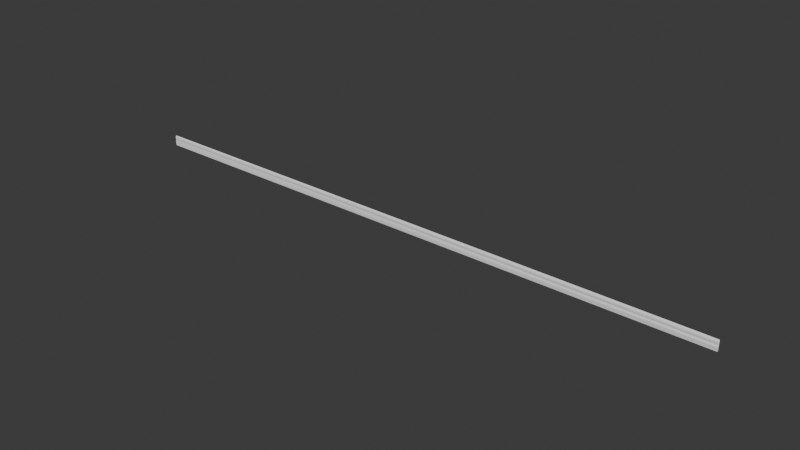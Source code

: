 # Source: Floor_Baseboard.blend  (saved by Blender 4.0.36; exported with 4.5.12 LTS)
import bpy
from mathutils import Matrix  # noqa: F401  (used for matrix-valued properties, if any)

bpy.ops.wm.read_factory_settings(use_empty=True)
scene = bpy.context.scene
scene.name = 'Scene'

# ---- collections
col_collection = bpy.data.collections.new('Collection'); scene.collection.children.link(col_collection)

# ---- materials (node trees are filled in below, after node groups)
mat_material_008 = bpy.data.materials.new('Material.008')
mat_material_008.use_transparent_shadow = False

# ---- material node trees
mat_material_008.use_nodes = True; mat_material_008.node_tree.nodes.clear()
_N = mat_material_008.node_tree.nodes; _L = mat_material_008.node_tree.links
n0 = _N.new('ShaderNodeBsdfPrincipled'); n0.name = 'Principled BSDF'; n0.location = (10, 300)
n0.inputs[0].default_value = (0.9001, 0.9001, 0.9001, 1.0)
n0.inputs[2].default_value = 0.0
n0.inputs[3].default_value = 1.0
n0.inputs[13].default_value = 0.3491
n0.inputs[25].default_value = 1.0
n1 = _N.new('ShaderNodeOutputMaterial'); n1.name = 'Material Output'; n1.location = (300, 300)
_L.new(n0.outputs[0], n1.inputs[0])
n1.is_active_output = True

# ---- world
world_world = bpy.data.worlds.new('World'); scene.world = world_world
world_world.use_nodes = True; world_world.node_tree.nodes.clear()
_N = world_world.node_tree.nodes; _L = world_world.node_tree.links
n0 = _N.new('ShaderNodeOutputWorld'); n0.name = 'World Output'; n0.location = (300, 300)
n1 = _N.new('ShaderNodeBackground'); n1.name = 'Background'; n1.location = (10, 300)
n1.inputs[0].default_value = (0.05088, 0.05088, 0.05088, 1.0)
_L.new(n1.outputs[0], n0.inputs[0])
n0.is_active_output = True
world_world.color = (0.05088, 0.05088, 0.05088)
world_world.use_sun_shadow = False
world_world.sun_shadow_jitter_overblur = 0.0

# ---- meshes
me_cube_257 = bpy.data.meshes.new('Cube.257')
me_cube_257.from_pydata([(-4.475, -0.06972, -0.009613), (-4.47, 0.07425, -0.01182), (4.47, -0.07064, -0.01504), (4.469, 0.0771, -0.008229), (-4.468, -0.07643, 0.009331), (-4.469, 0.07109, 0.006414), (-4.468, 0.07712, -0.002235), (4.475, -0.07026, 0.009232), (4.473, 0.07042, 0.004302), (-4.476, 0.06678, -0.003664), (4.474, 0.06698, -0.01094), (4.465, 0.07015, -0.01613), (4.469, 0.05496, 0.01178), (4.469, 0.03298, 0.01165), (4.474, 0.04404, 0.008981), (4.468, 0.01668, 0.007313), (4.468, 0.005944, 0.008302), (4.475, 0.01027, 0.0001898), (4.469, -0.01119, 0.01544), (-4.469, 0.05585, 0.01165), (-4.474, 0.04453, 0.009005), (-4.469, 0.03384, 0.01178), (-4.468, 0.01681, 0.007509), (-4.475, 0.01266, 3.55e-06), (-4.468, 0.006154, 0.008052), (-4.475, -0.01066, 0.009386)], [], [(1, 11, 0), (2, 18, 7), (2, 17, 18), (25, 0, 4), (23, 0, 25), (5, 6, 9), (15, 16, 17), (22, 23, 24), (6, 3, 1), (3, 6, 8), (13, 14, 12), (20, 21, 19), (4, 7, 18, 25), (25, 18, 16, 24), (22, 15, 13, 21), (21, 13, 12, 19), (0, 2, 7, 4), (2, 10, 17), (23, 9, 0), (19, 12, 8, 5), (9, 6, 1), (10, 11, 3), (10, 3, 8), (1, 3, 11), (1, 0, 9), (6, 5, 8), (11, 10, 2), (14, 13, 15, 17), (8, 12, 14), (8, 14, 10), (14, 17, 10), (18, 17, 16), (5, 9, 20, 19), (22, 21, 20, 23), (9, 23, 20), (24, 23, 25), (16, 15, 22, 24), (0, 11, 2)])
_uv = me_cube_257.uv_layers.new(name='UVMap')
_uv.uv.foreach_set('vector', [0.6105, 0.0002039, 0.6128, 0.2497, 0.3898, 0.0002177, 0.3863, 0.3064, 0.4821, 0.4505, 0.3821, 0.4423, 0.3863, 0.3064, 0.518, 0.4306, 0.4821, 0.4505, 0.4821, 0.8035, 0.3899, 0.9648, 0.3874, 0.8065, 0.5192, 0.8237, 0.3899, 0.9648, 0.4821, 0.8035, 0.6389, 0.7498, 0.7176, 0.7498, 0.6983, 0.75, 0.5271, 0.5002, 0.5099, 0.5002, 0.518, 0.4306, 0.5265, 0.7498, 0.5192, 0.8237, 0.5097, 0.7498, 0.7176, 0.7498, 0.8162, 0.5002, 0.8278, 0.7499, 0.8162, 0.5002, 0.7176, 0.7498, 0.6393, 0.5002, 0.5533, 0.5002, 0.571, 0.4525, 0.5895, 0.5002, 0.5718, 0.7975, 0.5533, 0.7498, 0.5895, 0.7498, 0.3869, 0.7497, 0.3874, 0.5002, 0.4825, 0.5002, 0.4825, 0.7498, 0.4825, 0.7498, 0.4825, 0.5002, 0.5099, 0.5002, 0.5097, 0.7498, 0.5265, 0.7498, 0.5271, 0.5002, 0.5533, 0.5002, 0.5533, 0.7498, 0.5533, 0.7498, 0.5533, 0.5002, 0.5895, 0.5002, 0.5895, 0.7498, 0.147, 0.7498, 0.1418, 0.5002, 0.3225, 0.5002, 0.311, 0.7498, 0.3863, 0.3064, 0.6177, 0.3758, 0.518, 0.4306, 0.5192, 0.8237, 0.6071, 0.8791, 0.3899, 0.9648, 0.5895, 0.7498, 0.5895, 0.5002, 0.6393, 0.5002, 0.6153, 0.7498, 0.6983, 0.75, 0.7176, 0.7498, 0.8278, 0.7499, 0.7459, 0.5, 0.8129, 0.5001, 0.8162, 0.5002, 0.7459, 0.5, 0.8162, 0.5002, 0.6393, 0.5002, 0.621, 0.000128, 0.625, 0.2498, 0.6128, 0.2497, 0.6105, 0.0002039, 0.392, 0.0, 0.608, 0.0, 0.7176, 0.7498, 0.6153, 0.7498, 0.6393, 0.5002, 0.6129, 0.2673, 0.608, 0.3028, 0.3896, 0.2498, 0.571, 0.4525, 0.5533, 0.5002, 0.5271, 0.5002, 0.518, 0.4306, 0.6164, 0.4657, 0.5895, 0.5002, 0.571, 0.4525, 0.6164, 0.4657, 0.571, 0.4525, 0.6177, 0.3758, 0.571, 0.4525, 0.518, 0.4306, 0.6177, 0.3758, 0.4821, 0.4505, 0.5161, 0.4209, 0.5099, 0.5002, 0.6153, 0.7498, 0.6226, 0.8248, 0.5718, 0.7975, 0.5895, 0.7498, 0.5265, 0.7498, 0.5533, 0.7498, 0.5718, 0.7975, 0.5212, 0.833, 0.6071, 0.8791, 0.5192, 0.8237, 0.5718, 0.7975, 0.5097, 0.7498, 0.5192, 0.8237, 0.4825, 0.7498, 0.5099, 0.5002, 0.5271, 0.5002, 0.5265, 0.7498, 0.5097, 0.7498, 0.3898, 0.0002177, 0.6128, 0.2497, 0.3896, 0.2498])
me_cube_257.materials.append(mat_material_008)
me_cube_257.update()

# ---- objects
ob_cube_140 = bpy.data.objects.new('Cube.140', me_cube_257)

# ---- transforms, parenting, visibility, modifiers, constraints
ob_cube_140.location = (0.0, 0.0, 0.0)
ob_cube_140.rotation_euler = (1.571, 0.0, 0.0)

# ---- collection membership
col_collection.objects.link(ob_cube_140)

# ---- scene / render settings (as saved in the file)
scene.frame_start = 1; scene.frame_end = 250; scene.frame_set(1)
scene.render.engine = 'BLENDER_EEVEE_NEXT'
scene.cycles.sampling_pattern = 'TABULATED_SOBOL'
bpy.context.view_layer.update()

# ---- added for rendering (the .blend has no active camera and no usable light): camera, sun
cam_auto = bpy.data.cameras.new('AutoCamera')
cam_auto.lens = 50.0
cam_auto.sensor_width = 36.0
cam_auto.clip_end = 1000.0
ob_auto_camera = bpy.data.objects.new('AutoCamera', cam_auto)
scene.collection.objects.link(ob_auto_camera)
ob_auto_camera.location = (8.28186, -9.93849, 6.62624)
ob_auto_camera.rotation_euler = (1.09748, -7.21219e-08, 0.694738)
scene.camera = ob_auto_camera
light_auto_sun = bpy.data.lights.new('AutoSun', 'SUN')
light_auto_sun.energy = 3.0
light_auto_sun.angle = 0.0523599
ob_auto_sun = bpy.data.objects.new('AutoSun', light_auto_sun)
scene.collection.objects.link(ob_auto_sun)
ob_auto_sun.rotation_euler = (0.872665, 0.174533, 0.523599)
bpy.context.view_layer.update()

